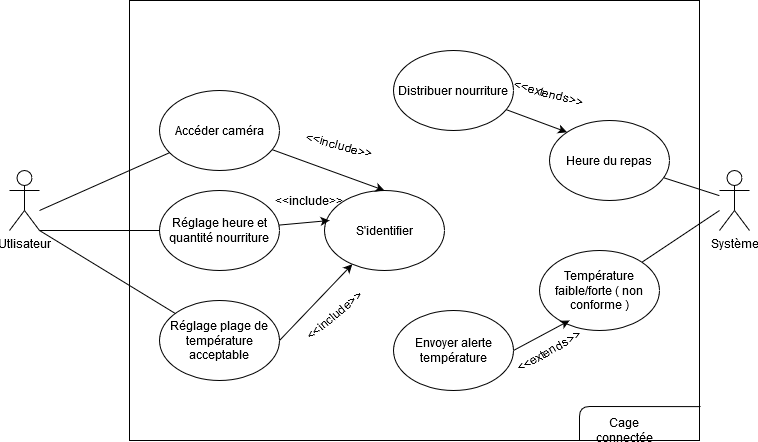

The diagram above was exported from draw.io. Its source (the exported page's mxGraphModel, read from the mxfile embedded in the PNG):
<mxGraphModel dx="1038" dy="575" grid="1" gridSize="10" guides="1" tooltips="1" connect="1" arrows="1" fold="1" page="1" pageScale="1" pageWidth="827" pageHeight="1169" math="0" shadow="0">
  <root>
    <mxCell id="0" />
    <mxCell id="1" parent="0" />
    <mxCell id="rngskh86q1kL3qG5EZxM-1" value="Utlisateur" style="shape=umlActor;verticalLabelPosition=bottom;labelBackgroundColor=#ffffff;verticalAlign=top;html=1;outlineConnect=0;" vertex="1" parent="1">
      <mxGeometry x="30" y="210" width="30" height="60" as="geometry" />
    </mxCell>
    <mxCell id="rngskh86q1kL3qG5EZxM-5" value="" style="rounded=0;whiteSpace=wrap;html=1;" vertex="1" parent="1">
      <mxGeometry x="150" y="40" width="570" height="440" as="geometry" />
    </mxCell>
    <mxCell id="rngskh86q1kL3qG5EZxM-6" value="Système" style="shape=umlActor;verticalLabelPosition=bottom;labelBackgroundColor=#ffffff;verticalAlign=top;html=1;outlineConnect=0;" vertex="1" parent="1">
      <mxGeometry x="740" y="210" width="30" height="60" as="geometry" />
    </mxCell>
    <mxCell id="rngskh86q1kL3qG5EZxM-8" value="Cage connectée" style="text;html=1;strokeColor=none;fillColor=none;align=center;verticalAlign=middle;whiteSpace=wrap;rounded=0;" vertex="1" parent="1">
      <mxGeometry x="600" y="460" width="90" height="20" as="geometry" />
    </mxCell>
    <mxCell id="rngskh86q1kL3qG5EZxM-9" value="" style="endArrow=none;html=1;entryX=1.002;entryY=0.923;entryDx=0;entryDy=0;entryPerimeter=0;exitX=0;exitY=1;exitDx=0;exitDy=0;" edge="1" parent="1" source="rngskh86q1kL3qG5EZxM-8" target="rngskh86q1kL3qG5EZxM-5">
      <mxGeometry width="50" height="50" relative="1" as="geometry">
        <mxPoint x="390" y="300" as="sourcePoint" />
        <mxPoint x="440" y="250" as="targetPoint" />
        <Array as="points">
          <mxPoint x="600" y="446" />
        </Array>
      </mxGeometry>
    </mxCell>
    <mxCell id="rngskh86q1kL3qG5EZxM-10" value="Accéder caméra" style="ellipse;whiteSpace=wrap;html=1;" vertex="1" parent="1">
      <mxGeometry x="180" y="130" width="120" height="80" as="geometry" />
    </mxCell>
    <mxCell id="rngskh86q1kL3qG5EZxM-11" value="Réglage plage de température acceptable" style="ellipse;whiteSpace=wrap;html=1;" vertex="1" parent="1">
      <mxGeometry x="180" y="340" width="120" height="80" as="geometry" />
    </mxCell>
    <mxCell id="rngskh86q1kL3qG5EZxM-12" value="Réglage heure et quantité nourriture" style="ellipse;whiteSpace=wrap;html=1;" vertex="1" parent="1">
      <mxGeometry x="180" y="230" width="120" height="80" as="geometry" />
    </mxCell>
    <mxCell id="rngskh86q1kL3qG5EZxM-13" value="S'identifier" style="ellipse;whiteSpace=wrap;html=1;" vertex="1" parent="1">
      <mxGeometry x="345" y="230" width="120" height="80" as="geometry" />
    </mxCell>
    <mxCell id="rngskh86q1kL3qG5EZxM-14" value="Envoyer alerte température" style="ellipse;whiteSpace=wrap;html=1;" vertex="1" parent="1">
      <mxGeometry x="414" y="350" width="120" height="80" as="geometry" />
    </mxCell>
    <mxCell id="rngskh86q1kL3qG5EZxM-15" value="Distribuer nourriture" style="ellipse;whiteSpace=wrap;html=1;" vertex="1" parent="1">
      <mxGeometry x="414" y="90" width="120" height="80" as="geometry" />
    </mxCell>
    <mxCell id="rngskh86q1kL3qG5EZxM-20" value="" style="endArrow=none;html=1;" edge="1" parent="1" target="rngskh86q1kL3qG5EZxM-10">
      <mxGeometry width="50" height="50" relative="1" as="geometry">
        <mxPoint x="60" y="250" as="sourcePoint" />
        <mxPoint x="110" y="200" as="targetPoint" />
      </mxGeometry>
    </mxCell>
    <mxCell id="rngskh86q1kL3qG5EZxM-31" value="" style="endArrow=none;html=1;exitX=1;exitY=1;exitDx=0;exitDy=0;exitPerimeter=0;" edge="1" parent="1" source="rngskh86q1kL3qG5EZxM-1" target="rngskh86q1kL3qG5EZxM-12">
      <mxGeometry width="50" height="50" relative="1" as="geometry">
        <mxPoint x="140" y="350" as="sourcePoint" />
        <mxPoint x="170" y="310" as="targetPoint" />
        <Array as="points" />
      </mxGeometry>
    </mxCell>
    <mxCell id="rngskh86q1kL3qG5EZxM-32" value="" style="endArrow=none;html=1;exitX=1;exitY=1;exitDx=0;exitDy=0;exitPerimeter=0;" edge="1" parent="1" source="rngskh86q1kL3qG5EZxM-1" target="rngskh86q1kL3qG5EZxM-11">
      <mxGeometry width="50" height="50" relative="1" as="geometry">
        <mxPoint x="90" y="390" as="sourcePoint" />
        <mxPoint x="140" y="340" as="targetPoint" />
      </mxGeometry>
    </mxCell>
    <mxCell id="rngskh86q1kL3qG5EZxM-34" value="" style="endArrow=classic;html=1;entryX=0.5;entryY=0;entryDx=0;entryDy=0;" edge="1" parent="1" source="rngskh86q1kL3qG5EZxM-10" target="rngskh86q1kL3qG5EZxM-13">
      <mxGeometry width="50" height="50" relative="1" as="geometry">
        <mxPoint x="340" y="220" as="sourcePoint" />
        <mxPoint x="390" y="170" as="targetPoint" />
      </mxGeometry>
    </mxCell>
    <mxCell id="rngskh86q1kL3qG5EZxM-35" value="" style="endArrow=classic;html=1;" edge="1" parent="1" source="rngskh86q1kL3qG5EZxM-12">
      <mxGeometry width="50" height="50" relative="1" as="geometry">
        <mxPoint x="300" y="310" as="sourcePoint" />
        <mxPoint x="350" y="260" as="targetPoint" />
      </mxGeometry>
    </mxCell>
    <mxCell id="rngskh86q1kL3qG5EZxM-36" value="" style="endArrow=classic;html=1;exitX=1;exitY=0.5;exitDx=0;exitDy=0;" edge="1" parent="1" source="rngskh86q1kL3qG5EZxM-11" target="rngskh86q1kL3qG5EZxM-13">
      <mxGeometry width="50" height="50" relative="1" as="geometry">
        <mxPoint x="330" y="400" as="sourcePoint" />
        <mxPoint x="380" y="350" as="targetPoint" />
      </mxGeometry>
    </mxCell>
    <mxCell id="rngskh86q1kL3qG5EZxM-37" value="&amp;lt;&amp;lt;include&amp;gt;&amp;gt;" style="text;html=1;strokeColor=none;fillColor=none;align=center;verticalAlign=middle;whiteSpace=wrap;rounded=0;rotation=-40;" vertex="1" parent="1">
      <mxGeometry x="340" y="340" width="30" height="30" as="geometry" />
    </mxCell>
    <mxCell id="rngskh86q1kL3qG5EZxM-38" value="&amp;lt;&amp;lt;include&amp;gt;&amp;gt;" style="text;html=1;strokeColor=none;fillColor=none;align=center;verticalAlign=middle;whiteSpace=wrap;rounded=0;rotation=15;" vertex="1" parent="1">
      <mxGeometry x="345" y="170" width="30" height="30" as="geometry" />
    </mxCell>
    <mxCell id="rngskh86q1kL3qG5EZxM-42" value="&amp;lt;&amp;lt;include&amp;gt;&amp;gt;" style="text;html=1;strokeColor=none;fillColor=none;align=center;verticalAlign=middle;whiteSpace=wrap;rounded=0;rotation=0;" vertex="1" parent="1">
      <mxGeometry x="315" y="225" width="30" height="30" as="geometry" />
    </mxCell>
    <mxCell id="rngskh86q1kL3qG5EZxM-47" value="Température faible/forte ( non conforme ) " style="ellipse;whiteSpace=wrap;html=1;" vertex="1" parent="1">
      <mxGeometry x="560" y="290" width="120" height="80" as="geometry" />
    </mxCell>
    <mxCell id="rngskh86q1kL3qG5EZxM-48" value="" style="endArrow=classic;html=1;exitX=1;exitY=0.5;exitDx=0;exitDy=0;" edge="1" parent="1" source="rngskh86q1kL3qG5EZxM-14">
      <mxGeometry width="50" height="50" relative="1" as="geometry">
        <mxPoint x="540" y="410" as="sourcePoint" />
        <mxPoint x="590" y="360" as="targetPoint" />
      </mxGeometry>
    </mxCell>
    <mxCell id="rngskh86q1kL3qG5EZxM-49" value="&amp;lt;&amp;lt;extends&amp;gt;&amp;gt;" style="text;html=1;strokeColor=none;fillColor=none;align=center;verticalAlign=middle;whiteSpace=wrap;rounded=0;rotation=-30;" vertex="1" parent="1">
      <mxGeometry x="549.56" y="378.8" width="40" height="25" as="geometry" />
    </mxCell>
    <mxCell id="rngskh86q1kL3qG5EZxM-50" value="Heure du repas " style="ellipse;whiteSpace=wrap;html=1;" vertex="1" parent="1">
      <mxGeometry x="570" y="160" width="120" height="80" as="geometry" />
    </mxCell>
    <mxCell id="rngskh86q1kL3qG5EZxM-55" value="" style="endArrow=classic;html=1;entryX=0;entryY=0;entryDx=0;entryDy=0;" edge="1" parent="1" source="rngskh86q1kL3qG5EZxM-15" target="rngskh86q1kL3qG5EZxM-50">
      <mxGeometry width="50" height="50" relative="1" as="geometry">
        <mxPoint x="540" y="200" as="sourcePoint" />
        <mxPoint x="590" y="150" as="targetPoint" />
      </mxGeometry>
    </mxCell>
    <mxCell id="rngskh86q1kL3qG5EZxM-58" value="" style="endArrow=none;html=1;" edge="1" parent="1" source="rngskh86q1kL3qG5EZxM-47" target="rngskh86q1kL3qG5EZxM-6">
      <mxGeometry width="50" height="50" relative="1" as="geometry">
        <mxPoint x="690" y="330" as="sourcePoint" />
        <mxPoint x="740" y="280" as="targetPoint" />
      </mxGeometry>
    </mxCell>
    <mxCell id="rngskh86q1kL3qG5EZxM-59" value="" style="endArrow=none;html=1;" edge="1" parent="1" source="rngskh86q1kL3qG5EZxM-50" target="rngskh86q1kL3qG5EZxM-6">
      <mxGeometry width="50" height="50" relative="1" as="geometry">
        <mxPoint x="690" y="240" as="sourcePoint" />
        <mxPoint x="740" y="190" as="targetPoint" />
      </mxGeometry>
    </mxCell>
    <mxCell id="rngskh86q1kL3qG5EZxM-60" value="&amp;lt;&amp;lt;extends&amp;gt;&amp;gt;" style="text;html=1;strokeColor=none;fillColor=none;align=center;verticalAlign=middle;whiteSpace=wrap;rounded=0;rotation=15;" vertex="1" parent="1">
      <mxGeometry x="549.56" y="120" width="40" height="25" as="geometry" />
    </mxCell>
  </root>
</mxGraphModel>